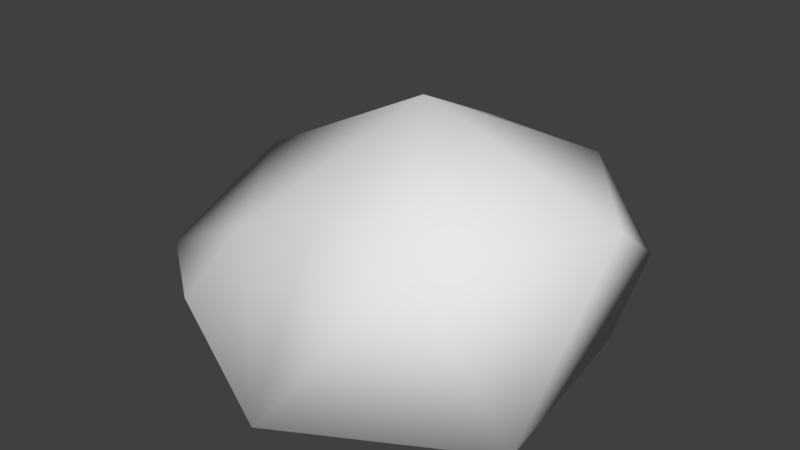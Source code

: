 # Source: rock001.blend  (saved by Blender 2.78.0; exported with 4.5.12 LTS)
import bpy
from mathutils import Matrix  # noqa: F401  (used for matrix-valued properties, if any)

bpy.ops.wm.read_factory_settings(use_empty=True)
scene = bpy.context.scene
scene.name = 'Scene'

# ---- collections
col_collection_1 = bpy.data.collections.new('Collection 1'); scene.collection.children.link(col_collection_1)

# ---- world
world_world = bpy.data.worlds.new('World'); scene.world = world_world
world_world.color = (0.05088, 0.05088, 0.05088)
world_world.use_sun_shadow = False
world_world.sun_shadow_jitter_overblur = 0.0
world_world.cycles.sampling_method = 'MANUAL'

# ---- meshes
me_cube_001 = bpy.data.meshes.new('Cube.001')
me_cube_001.from_pydata([(-0.8729, -0.4219, 0.0), (-1.0, -0.4027, 0.2967), (-0.8956, 0.3087, 0.0), (0.8924, -0.3903, 0.0), (0.7626, 0.546, 0.0), (-1.0, 0.2544, 0.579), (0.0, 0.9035, 0.7415), (1.026, 0.05807, 0.8272), (0.02587, -0.5173, 0.81), (0.01294, 0.1563, 1.097), (-0.6607, -0.6483, 0.2288), (0.0, -0.8939, 0.0), (-0.4871, -0.46, 0.5611), (0.5388, -0.5746, 0.7683), (-1.0, 0.5027, 0.3502), (0.0, 0.8939, 0.0), (0.5, 0.7889, 0.7621), (0.8315, 0.7341, 0.3913), (-0.5, 0.7766, 0.721)], [], [(5, 14, 2), (18, 6, 15), (17, 7, 3), (12, 10, 11), (15, 3, 11), (5, 12, 9), (9, 13, 7), (16, 9, 7), (18, 5, 9), (15, 2, 14), (6, 16, 15), (14, 18, 15), (4, 15, 17), (17, 15, 16), (2, 0, 1), (1, 5, 2), (0, 10, 1), (3, 4, 17), (11, 3, 13), (13, 8, 11), (12, 1, 10), (10, 0, 11), (7, 13, 3), (8, 12, 11), (0, 2, 11), (15, 4, 3), (11, 2, 15), (8, 9, 12), (5, 1, 12), (9, 8, 13), (17, 16, 7), (16, 6, 9), (9, 6, 18), (18, 14, 5)])
me_cube_001.polygons.foreach_set('use_smooth', [True] * 34)
me_cube_001.use_remesh_preserve_volume = False
me_cube_001.use_remesh_preserve_attributes = False
me_cube_001.use_mirror_vertex_groups = False
me_cube_001.update()

# ---- objects
ob_cube = bpy.data.objects.new('Cube', me_cube_001)

# ---- transforms, parenting, visibility, modifiers, constraints
ob_cube.location = (0.0, 0.0, 0.0)
ob_cube.lineart.crease_threshold = 0.0

# ---- collection membership
col_collection_1.objects.link(ob_cube)

# ---- scene / render settings (as saved in the file)
scene.frame_start = 1; scene.frame_end = 250; scene.frame_set(1)
scene.render.engine = 'BLENDER_EEVEE_NEXT'
scene.render.resolution_percentage = 50
scene.render.dither_intensity = 0.0
scene.cycles.use_denoising = False
scene.cycles.samples = 128
scene.cycles.sampling_pattern = 'TABULATED_SOBOL'
scene.cycles.light_sampling_threshold = 0.0
scene.cycles.use_adaptive_sampling = False
scene.cycles.use_light_tree = False
scene.cycles.blur_glossy = 0.0
scene.cycles.sample_clamp_indirect = 0.0
scene.view_settings.view_transform = 'Standard'
bpy.context.view_layer.update()

# ---- added for rendering (the .blend has no active camera and no usable light): camera, sun
cam_auto = bpy.data.cameras.new('AutoCamera')
cam_auto.lens = 50.0
cam_auto.sensor_width = 36.0
cam_auto.clip_end = 1000.0
ob_auto_camera = bpy.data.objects.new('AutoCamera', cam_auto)
scene.collection.objects.link(ob_auto_camera)
ob_auto_camera.location = (2.71649, -3.23945, 2.71136)
ob_auto_camera.rotation_euler = (1.09748, -7.21219e-08, 0.694738)
scene.camera = ob_auto_camera
light_auto_sun = bpy.data.lights.new('AutoSun', 'SUN')
light_auto_sun.energy = 3.0
light_auto_sun.angle = 0.0523599
ob_auto_sun = bpy.data.objects.new('AutoSun', light_auto_sun)
scene.collection.objects.link(ob_auto_sun)
ob_auto_sun.rotation_euler = (0.872665, 0.174533, 0.523599)
bpy.context.view_layer.update()
